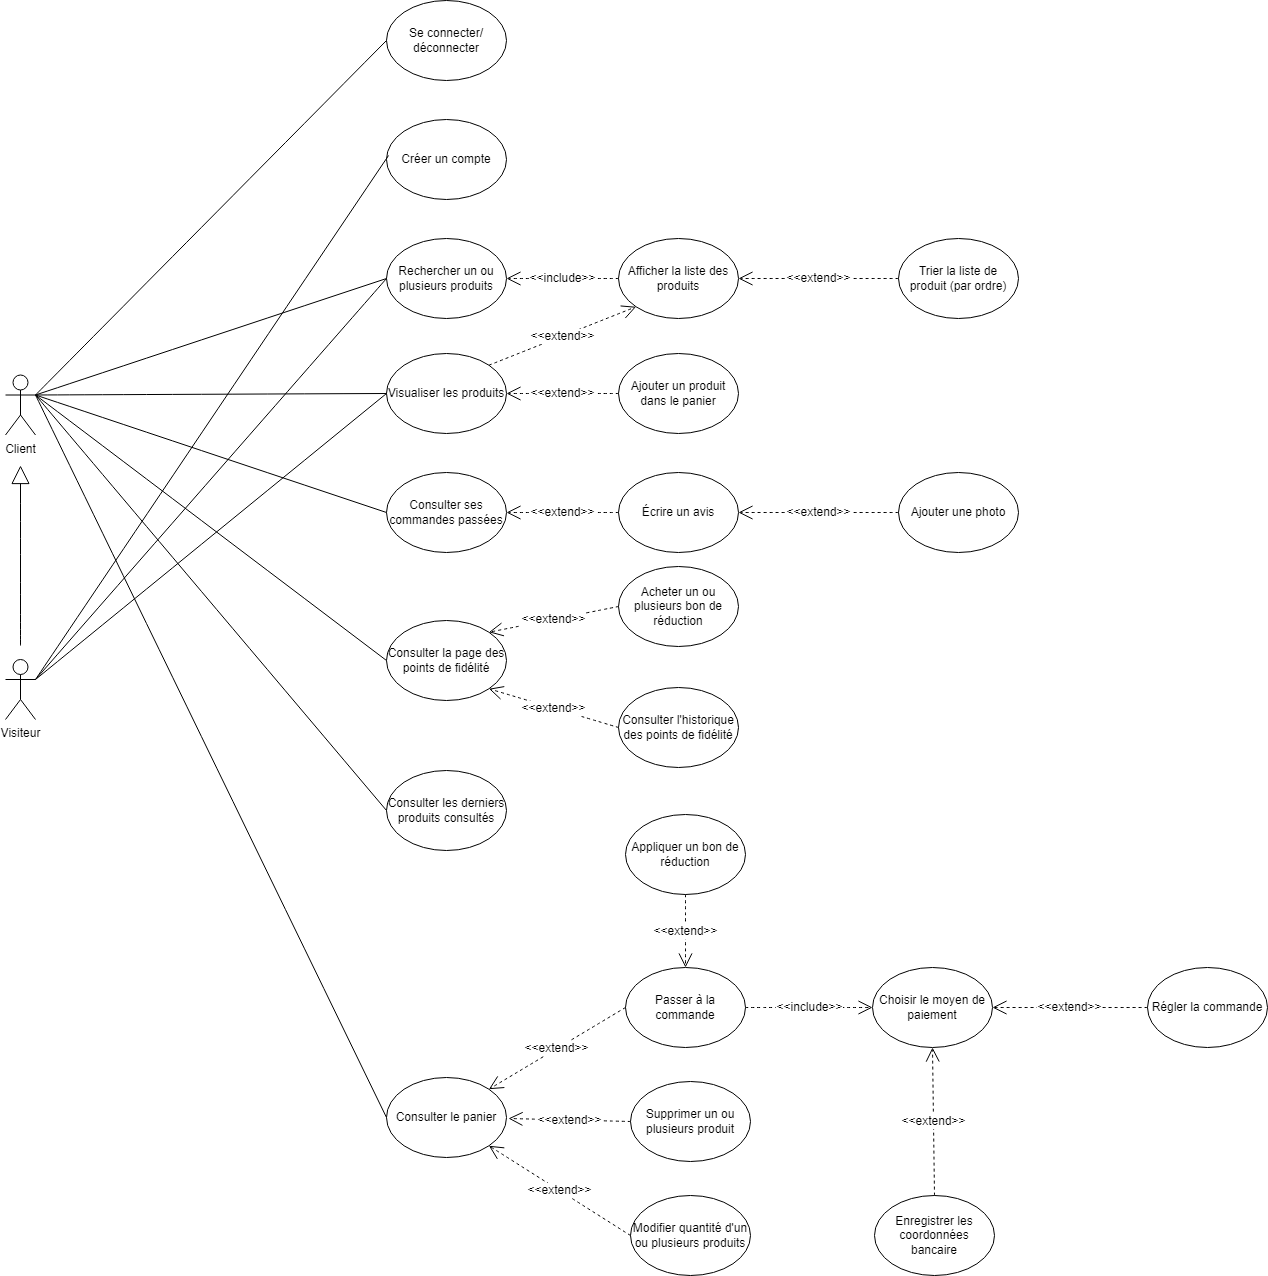

The diagram above was exported from draw.io. Its source (the exported page's mxGraphModel, read from the mxfile embedded in the PNG):
<mxGraphModel dx="1796" dy="522" grid="0" gridSize="10" guides="1" tooltips="1" connect="1" arrows="1" fold="1" page="0" pageScale="1" pageWidth="827" pageHeight="1169" math="0" shadow="0">
  <root>
    <mxCell id="0" />
    <mxCell id="1" parent="0" />
    <mxCell id="MtOwNvW7vwK6j_L_aXo5-1" value="Client" style="shape=umlActor;verticalLabelPosition=bottom;verticalAlign=top;html=1;outlineConnect=0;" parent="1" vertex="1">
      <mxGeometry x="-761" y="447.5" width="30" height="60" as="geometry" />
    </mxCell>
    <mxCell id="MtOwNvW7vwK6j_L_aXo5-2" value="Visiteur" style="shape=umlActor;verticalLabelPosition=bottom;verticalAlign=top;html=1;outlineConnect=0;" parent="1" vertex="1">
      <mxGeometry x="-761" y="732" width="30" height="60" as="geometry" />
    </mxCell>
    <mxCell id="MtOwNvW7vwK6j_L_aXo5-3" value="&lt;font style=&quot;font-size: 12px;&quot;&gt;Se connecter/&lt;/font&gt;&lt;div&gt;&lt;font style=&quot;font-size: 12px;&quot;&gt;déconnecter&lt;/font&gt;&lt;/div&gt;" style="ellipse;whiteSpace=wrap;html=1;" parent="1" vertex="1">
      <mxGeometry x="-380" y="73" width="120" height="80" as="geometry" />
    </mxCell>
    <mxCell id="MtOwNvW7vwK6j_L_aXo5-4" value="Créer un compte" style="ellipse;whiteSpace=wrap;html=1;" parent="1" vertex="1">
      <mxGeometry x="-380" y="192" width="120" height="80" as="geometry" />
    </mxCell>
    <mxCell id="MtOwNvW7vwK6j_L_aXo5-5" value="Rechercher un ou plusieurs produits" style="ellipse;whiteSpace=wrap;html=1;" parent="1" vertex="1">
      <mxGeometry x="-380" y="311" width="120" height="80" as="geometry" />
    </mxCell>
    <mxCell id="MtOwNvW7vwK6j_L_aXo5-6" value="Consulter les derniers produits consultés" style="ellipse;whiteSpace=wrap;html=1;" parent="1" vertex="1">
      <mxGeometry x="-380" y="843" width="120" height="80" as="geometry" />
    </mxCell>
    <mxCell id="MtOwNvW7vwK6j_L_aXo5-7" value="Trier la liste de produit (par ordre)" style="ellipse;whiteSpace=wrap;html=1;" parent="1" vertex="1">
      <mxGeometry x="132" y="311" width="120" height="80" as="geometry" />
    </mxCell>
    <mxCell id="MtOwNvW7vwK6j_L_aXo5-8" value="Visualiser les produits" style="ellipse;whiteSpace=wrap;html=1;" parent="1" vertex="1">
      <mxGeometry x="-380" y="426" width="120" height="80" as="geometry" />
    </mxCell>
    <mxCell id="MtOwNvW7vwK6j_L_aXo5-9" value="Écrire un avis" style="ellipse;whiteSpace=wrap;html=1;" parent="1" vertex="1">
      <mxGeometry x="-148" y="545" width="120" height="80" as="geometry" />
    </mxCell>
    <mxCell id="MtOwNvW7vwK6j_L_aXo5-10" value="Consulter ses commandes passées" style="ellipse;whiteSpace=wrap;html=1;" parent="1" vertex="1">
      <mxGeometry x="-380" y="545" width="120" height="80" as="geometry" />
    </mxCell>
    <mxCell id="MtOwNvW7vwK6j_L_aXo5-11" value="Consulter la page des points de fidélité" style="ellipse;whiteSpace=wrap;html=1;" parent="1" vertex="1">
      <mxGeometry x="-380" y="693" width="120" height="80" as="geometry" />
    </mxCell>
    <mxCell id="MtOwNvW7vwK6j_L_aXo5-12" value="Ajouter un produit dans le panier" style="ellipse;whiteSpace=wrap;html=1;" parent="1" vertex="1">
      <mxGeometry x="-148" y="426" width="120" height="80" as="geometry" />
    </mxCell>
    <mxCell id="MtOwNvW7vwK6j_L_aXo5-13" value="Consulter le panier" style="ellipse;whiteSpace=wrap;html=1;" parent="1" vertex="1">
      <mxGeometry x="-380" y="1150" width="120" height="80" as="geometry" />
    </mxCell>
    <mxCell id="MtOwNvW7vwK6j_L_aXo5-14" value="Modifier quantité d'un ou plusieurs produits" style="ellipse;whiteSpace=wrap;html=1;" parent="1" vertex="1">
      <mxGeometry x="-136" y="1268" width="120" height="80" as="geometry" />
    </mxCell>
    <mxCell id="MtOwNvW7vwK6j_L_aXo5-15" value="Supprimer un ou plusieurs produit" style="ellipse;whiteSpace=wrap;html=1;" parent="1" vertex="1">
      <mxGeometry x="-136" y="1154" width="120" height="80" as="geometry" />
    </mxCell>
    <mxCell id="MtOwNvW7vwK6j_L_aXo5-16" value="Afficher la liste des produits" style="ellipse;whiteSpace=wrap;html=1;" parent="1" vertex="1">
      <mxGeometry x="-148" y="311" width="120" height="80" as="geometry" />
    </mxCell>
    <mxCell id="MtOwNvW7vwK6j_L_aXo5-20" value="Passer à la commande" style="ellipse;whiteSpace=wrap;html=1;" parent="1" vertex="1">
      <mxGeometry x="-141" y="1040" width="120" height="80" as="geometry" />
    </mxCell>
    <mxCell id="MtOwNvW7vwK6j_L_aXo5-21" value="Régler la commande" style="ellipse;whiteSpace=wrap;html=1;" parent="1" vertex="1">
      <mxGeometry x="381" y="1040" width="120" height="80" as="geometry" />
    </mxCell>
    <mxCell id="MtOwNvW7vwK6j_L_aXo5-22" value="Choisir le moyen de paiement" style="ellipse;whiteSpace=wrap;html=1;" parent="1" vertex="1">
      <mxGeometry x="106" y="1040" width="120" height="80" as="geometry" />
    </mxCell>
    <mxCell id="MtOwNvW7vwK6j_L_aXo5-23" value="Enregistrer les coordonnées bancaire" style="ellipse;whiteSpace=wrap;html=1;" parent="1" vertex="1">
      <mxGeometry x="108" y="1268" width="120" height="80" as="geometry" />
    </mxCell>
    <mxCell id="MtOwNvW7vwK6j_L_aXo5-24" value="Ajouter une photo" style="ellipse;whiteSpace=wrap;html=1;" parent="1" vertex="1">
      <mxGeometry x="132" y="545" width="120" height="80" as="geometry" />
    </mxCell>
    <mxCell id="MtOwNvW7vwK6j_L_aXo5-25" value="Acheter un ou plusieurs bon de réduction" style="ellipse;whiteSpace=wrap;html=1;" parent="1" vertex="1">
      <mxGeometry x="-148" y="639" width="120" height="80" as="geometry" />
    </mxCell>
    <mxCell id="MtOwNvW7vwK6j_L_aXo5-26" value="Consulter l'historique des points de fidélité" style="ellipse;whiteSpace=wrap;html=1;" parent="1" vertex="1">
      <mxGeometry x="-148" y="760" width="120" height="80" as="geometry" />
    </mxCell>
    <mxCell id="MtOwNvW7vwK6j_L_aXo5-32" value="" style="endArrow=none;html=1;rounded=0;fontSize=12;startSize=8;endSize=8;curved=1;entryX=0;entryY=0.5;entryDx=0;entryDy=0;exitX=1;exitY=0.3333333333333333;exitDx=0;exitDy=0;exitPerimeter=0;" parent="1" source="MtOwNvW7vwK6j_L_aXo5-1" target="MtOwNvW7vwK6j_L_aXo5-3" edge="1">
      <mxGeometry width="50" height="50" relative="1" as="geometry">
        <mxPoint x="-501" y="73" as="sourcePoint" />
        <mxPoint x="-383" y="73" as="targetPoint" />
      </mxGeometry>
    </mxCell>
    <mxCell id="MtOwNvW7vwK6j_L_aXo5-33" value="Appliquer un bon de réduction" style="ellipse;whiteSpace=wrap;html=1;" parent="1" vertex="1">
      <mxGeometry x="-141" y="887" width="120" height="80" as="geometry" />
    </mxCell>
    <mxCell id="MtOwNvW7vwK6j_L_aXo5-35" value="" style="endArrow=none;html=1;rounded=0;fontSize=12;startSize=8;endSize=8;curved=1;exitX=1;exitY=0.3333333333333333;exitDx=0;exitDy=0;exitPerimeter=0;entryX=0.017;entryY=0.45;entryDx=0;entryDy=0;entryPerimeter=0;" parent="1" source="MtOwNvW7vwK6j_L_aXo5-2" target="MtOwNvW7vwK6j_L_aXo5-4" edge="1">
      <mxGeometry width="50" height="50" relative="1" as="geometry">
        <mxPoint x="-491" y="83" as="sourcePoint" />
        <mxPoint x="-381" y="192" as="targetPoint" />
      </mxGeometry>
    </mxCell>
    <mxCell id="MtOwNvW7vwK6j_L_aXo5-36" value="" style="endArrow=none;html=1;rounded=0;fontSize=12;startSize=8;endSize=8;curved=1;exitX=1;exitY=0.3333333333333333;exitDx=0;exitDy=0;exitPerimeter=0;entryX=0;entryY=0.5;entryDx=0;entryDy=0;" parent="1" source="MtOwNvW7vwK6j_L_aXo5-1" target="MtOwNvW7vwK6j_L_aXo5-5" edge="1">
      <mxGeometry width="50" height="50" relative="1" as="geometry">
        <mxPoint x="-481" y="93" as="sourcePoint" />
        <mxPoint x="-363" y="93" as="targetPoint" />
      </mxGeometry>
    </mxCell>
    <mxCell id="MtOwNvW7vwK6j_L_aXo5-37" value="" style="endArrow=none;html=1;rounded=0;fontSize=12;startSize=8;endSize=8;curved=1;exitX=1;exitY=0.3333333333333333;exitDx=0;exitDy=0;exitPerimeter=0;entryX=0;entryY=0.5;entryDx=0;entryDy=0;" parent="1" source="MtOwNvW7vwK6j_L_aXo5-1" target="MtOwNvW7vwK6j_L_aXo5-8" edge="1">
      <mxGeometry width="50" height="50" relative="1" as="geometry">
        <mxPoint x="-471" y="103" as="sourcePoint" />
        <mxPoint x="-353" y="103" as="targetPoint" />
      </mxGeometry>
    </mxCell>
    <mxCell id="MtOwNvW7vwK6j_L_aXo5-38" value="" style="endArrow=none;html=1;rounded=0;fontSize=12;startSize=8;endSize=8;curved=1;exitX=1;exitY=0.3333333333333333;exitDx=0;exitDy=0;exitPerimeter=0;entryX=0;entryY=0.5;entryDx=0;entryDy=0;" parent="1" source="MtOwNvW7vwK6j_L_aXo5-1" target="MtOwNvW7vwK6j_L_aXo5-10" edge="1">
      <mxGeometry width="50" height="50" relative="1" as="geometry">
        <mxPoint x="-461" y="113" as="sourcePoint" />
        <mxPoint x="-343" y="113" as="targetPoint" />
      </mxGeometry>
    </mxCell>
    <mxCell id="MtOwNvW7vwK6j_L_aXo5-39" value="" style="endArrow=none;html=1;rounded=0;fontSize=12;startSize=8;endSize=8;curved=1;exitX=1;exitY=0.3333333333333333;exitDx=0;exitDy=0;exitPerimeter=0;entryX=0;entryY=0.5;entryDx=0;entryDy=0;" parent="1" source="MtOwNvW7vwK6j_L_aXo5-1" target="MtOwNvW7vwK6j_L_aXo5-11" edge="1">
      <mxGeometry width="50" height="50" relative="1" as="geometry">
        <mxPoint x="-451" y="123" as="sourcePoint" />
        <mxPoint x="-333" y="123" as="targetPoint" />
      </mxGeometry>
    </mxCell>
    <mxCell id="MtOwNvW7vwK6j_L_aXo5-40" value="" style="endArrow=none;html=1;rounded=0;fontSize=12;startSize=8;endSize=8;curved=1;exitX=1;exitY=0.3333333333333333;exitDx=0;exitDy=0;exitPerimeter=0;entryX=0;entryY=0.5;entryDx=0;entryDy=0;" parent="1" source="MtOwNvW7vwK6j_L_aXo5-1" target="MtOwNvW7vwK6j_L_aXo5-6" edge="1">
      <mxGeometry width="50" height="50" relative="1" as="geometry">
        <mxPoint x="-441" y="133" as="sourcePoint" />
        <mxPoint x="-323" y="133" as="targetPoint" />
      </mxGeometry>
    </mxCell>
    <mxCell id="MtOwNvW7vwK6j_L_aXo5-41" value="" style="endArrow=none;html=1;rounded=0;fontSize=12;startSize=8;endSize=8;curved=1;exitX=1;exitY=0.3333333333333333;exitDx=0;exitDy=0;exitPerimeter=0;entryX=0;entryY=0.5;entryDx=0;entryDy=0;" parent="1" source="MtOwNvW7vwK6j_L_aXo5-1" target="MtOwNvW7vwK6j_L_aXo5-13" edge="1">
      <mxGeometry width="50" height="50" relative="1" as="geometry">
        <mxPoint x="-431" y="143" as="sourcePoint" />
        <mxPoint x="-313" y="143" as="targetPoint" />
      </mxGeometry>
    </mxCell>
    <mxCell id="MtOwNvW7vwK6j_L_aXo5-44" value="&amp;lt;&amp;lt;extend&amp;gt;&amp;gt;" style="endArrow=open;endSize=12;dashed=1;html=1;rounded=0;fontSize=12;curved=1;entryX=1;entryY=0.5;entryDx=0;entryDy=0;exitX=0;exitY=0.5;exitDx=0;exitDy=0;" parent="1" source="MtOwNvW7vwK6j_L_aXo5-9" target="MtOwNvW7vwK6j_L_aXo5-10" edge="1">
      <mxGeometry width="160" relative="1" as="geometry">
        <mxPoint x="294" y="503" as="sourcePoint" />
        <mxPoint x="454" y="503" as="targetPoint" />
      </mxGeometry>
    </mxCell>
    <mxCell id="MtOwNvW7vwK6j_L_aXo5-45" value="&amp;lt;&amp;lt;extend&amp;gt;&amp;gt;" style="endArrow=open;endSize=12;dashed=1;html=1;rounded=0;fontSize=12;curved=1;entryX=1;entryY=0.5;entryDx=0;entryDy=0;exitX=0;exitY=0.5;exitDx=0;exitDy=0;" parent="1" source="MtOwNvW7vwK6j_L_aXo5-24" target="MtOwNvW7vwK6j_L_aXo5-9" edge="1">
      <mxGeometry width="160" relative="1" as="geometry">
        <mxPoint x="-142" y="524" as="sourcePoint" />
        <mxPoint x="-250" y="595" as="targetPoint" />
      </mxGeometry>
    </mxCell>
    <mxCell id="MtOwNvW7vwK6j_L_aXo5-48" value="" style="endArrow=block;endSize=16;endFill=0;html=1;rounded=0;fontSize=12;curved=1;" parent="1" edge="1">
      <mxGeometry width="160" relative="1" as="geometry">
        <mxPoint x="-746" y="718" as="sourcePoint" />
        <mxPoint x="-746" y="538" as="targetPoint" />
      </mxGeometry>
    </mxCell>
    <mxCell id="MtOwNvW7vwK6j_L_aXo5-54" value="&amp;lt;&amp;lt;extend&amp;gt;&amp;gt;" style="endArrow=open;endSize=12;dashed=1;html=1;rounded=0;fontSize=12;curved=1;entryX=1;entryY=0;entryDx=0;entryDy=0;exitX=0;exitY=0.5;exitDx=0;exitDy=0;" parent="1" source="MtOwNvW7vwK6j_L_aXo5-25" target="MtOwNvW7vwK6j_L_aXo5-11" edge="1">
      <mxGeometry width="160" relative="1" as="geometry">
        <mxPoint x="-138" y="595" as="sourcePoint" />
        <mxPoint x="-250" y="595" as="targetPoint" />
      </mxGeometry>
    </mxCell>
    <mxCell id="MtOwNvW7vwK6j_L_aXo5-56" value="&amp;lt;&amp;lt;extend&amp;gt;&amp;gt;" style="endArrow=open;endSize=12;dashed=1;html=1;rounded=0;fontSize=12;curved=1;entryX=1;entryY=1;entryDx=0;entryDy=0;exitX=0;exitY=0.5;exitDx=0;exitDy=0;" parent="1" source="MtOwNvW7vwK6j_L_aXo5-26" target="MtOwNvW7vwK6j_L_aXo5-11" edge="1">
      <mxGeometry width="160" relative="1" as="geometry">
        <mxPoint x="-131" y="690" as="sourcePoint" />
        <mxPoint x="-250" y="714" as="targetPoint" />
      </mxGeometry>
    </mxCell>
    <mxCell id="MtOwNvW7vwK6j_L_aXo5-57" value="&amp;lt;&amp;lt;extend&amp;gt;&amp;gt;" style="endArrow=open;endSize=12;dashed=1;html=1;rounded=0;fontSize=12;curved=1;entryX=1;entryY=0;entryDx=0;entryDy=0;exitX=0;exitY=0.5;exitDx=0;exitDy=0;" parent="1" source="MtOwNvW7vwK6j_L_aXo5-20" target="MtOwNvW7vwK6j_L_aXo5-13" edge="1">
      <mxGeometry width="160" relative="1" as="geometry">
        <mxPoint x="-131" y="851" as="sourcePoint" />
        <mxPoint x="-268" y="808" as="targetPoint" />
      </mxGeometry>
    </mxCell>
    <mxCell id="MtOwNvW7vwK6j_L_aXo5-58" value="&amp;lt;&amp;lt;extend&amp;gt;&amp;gt;" style="endArrow=open;endSize=12;dashed=1;html=1;rounded=0;fontSize=12;curved=1;exitX=0;exitY=0.5;exitDx=0;exitDy=0;" parent="1" source="MtOwNvW7vwK6j_L_aXo5-15" edge="1">
      <mxGeometry width="160" relative="1" as="geometry">
        <mxPoint x="-121" y="861" as="sourcePoint" />
        <mxPoint x="-258" y="1191" as="targetPoint" />
      </mxGeometry>
    </mxCell>
    <mxCell id="MtOwNvW7vwK6j_L_aXo5-59" value="&amp;lt;&amp;lt;extend&amp;gt;&amp;gt;" style="endArrow=open;endSize=12;dashed=1;html=1;rounded=0;fontSize=12;curved=1;entryX=1;entryY=1;entryDx=0;entryDy=0;exitX=0;exitY=0.5;exitDx=0;exitDy=0;" parent="1" source="MtOwNvW7vwK6j_L_aXo5-14" target="MtOwNvW7vwK6j_L_aXo5-13" edge="1">
      <mxGeometry width="160" relative="1" as="geometry">
        <mxPoint x="-111" y="871" as="sourcePoint" />
        <mxPoint x="-248" y="828" as="targetPoint" />
      </mxGeometry>
    </mxCell>
    <mxCell id="MtOwNvW7vwK6j_L_aXo5-60" value="&amp;lt;&amp;lt;extend&amp;gt;&amp;gt;" style="endArrow=open;endSize=12;dashed=1;html=1;rounded=0;fontSize=12;curved=1;entryX=0.5;entryY=0;entryDx=0;entryDy=0;exitX=0.5;exitY=1;exitDx=0;exitDy=0;" parent="1" source="MtOwNvW7vwK6j_L_aXo5-33" target="MtOwNvW7vwK6j_L_aXo5-20" edge="1">
      <mxGeometry width="160" relative="1" as="geometry">
        <mxPoint x="-131" y="1024" as="sourcePoint" />
        <mxPoint x="-268" y="1106" as="targetPoint" />
      </mxGeometry>
    </mxCell>
    <mxCell id="MtOwNvW7vwK6j_L_aXo5-61" value="&amp;lt;&amp;lt;extend&amp;gt;&amp;gt;" style="endArrow=open;endSize=12;dashed=1;html=1;rounded=0;fontSize=12;curved=1;entryX=0.5;entryY=1;entryDx=0;entryDy=0;exitX=0.5;exitY=0;exitDx=0;exitDy=0;" parent="1" source="MtOwNvW7vwK6j_L_aXo5-23" target="MtOwNvW7vwK6j_L_aXo5-22" edge="1">
      <mxGeometry width="160" relative="1" as="geometry">
        <mxPoint x="139" y="1220" as="sourcePoint" />
        <mxPoint x="2" y="1302" as="targetPoint" />
      </mxGeometry>
    </mxCell>
    <mxCell id="MtOwNvW7vwK6j_L_aXo5-62" value="&amp;lt;&amp;lt;include&amp;gt;&amp;gt;" style="endArrow=open;endSize=12;dashed=1;html=1;rounded=0;fontSize=12;curved=1;entryX=1;entryY=0.5;entryDx=0;entryDy=0;exitX=0;exitY=0.5;exitDx=0;exitDy=0;" parent="1" source="MtOwNvW7vwK6j_L_aXo5-16" target="MtOwNvW7vwK6j_L_aXo5-5" edge="1">
      <mxGeometry width="160" relative="1" as="geometry">
        <mxPoint x="-170" y="227" as="sourcePoint" />
        <mxPoint x="-166" y="393" as="targetPoint" />
      </mxGeometry>
    </mxCell>
    <mxCell id="MtOwNvW7vwK6j_L_aXo5-63" value="&amp;lt;&amp;lt;extend&amp;gt;&amp;gt;" style="endArrow=open;endSize=12;dashed=1;html=1;rounded=0;fontSize=12;curved=1;entryX=1;entryY=0.5;entryDx=0;entryDy=0;exitX=0;exitY=0.5;exitDx=0;exitDy=0;" parent="1" source="MtOwNvW7vwK6j_L_aXo5-7" target="MtOwNvW7vwK6j_L_aXo5-16" edge="1">
      <mxGeometry width="160" relative="1" as="geometry">
        <mxPoint x="142" y="595" as="sourcePoint" />
        <mxPoint x="-18" y="595" as="targetPoint" />
      </mxGeometry>
    </mxCell>
    <mxCell id="MtOwNvW7vwK6j_L_aXo5-65" value="&amp;lt;&amp;lt;include&amp;gt;&amp;gt;" style="endArrow=open;endSize=12;dashed=1;html=1;rounded=0;fontSize=12;curved=1;exitX=1;exitY=0.5;exitDx=0;exitDy=0;entryX=0;entryY=0.5;entryDx=0;entryDy=0;" parent="1" source="MtOwNvW7vwK6j_L_aXo5-20" target="MtOwNvW7vwK6j_L_aXo5-22" edge="1">
      <mxGeometry width="160" relative="1" as="geometry">
        <mxPoint x="-250" y="427" as="sourcePoint" />
        <mxPoint x="-138" y="427" as="targetPoint" />
      </mxGeometry>
    </mxCell>
    <mxCell id="MtOwNvW7vwK6j_L_aXo5-66" value="&amp;lt;&amp;lt;extend&amp;gt;&amp;gt;" style="endArrow=open;endSize=12;dashed=1;html=1;rounded=0;fontSize=12;curved=1;entryX=1;entryY=0.5;entryDx=0;entryDy=0;exitX=0;exitY=0.5;exitDx=0;exitDy=0;" parent="1" source="MtOwNvW7vwK6j_L_aXo5-21" target="MtOwNvW7vwK6j_L_aXo5-22" edge="1">
      <mxGeometry width="160" relative="1" as="geometry">
        <mxPoint x="178" y="1278" as="sourcePoint" />
        <mxPoint x="176" y="1130" as="targetPoint" />
      </mxGeometry>
    </mxCell>
    <mxCell id="MtOwNvW7vwK6j_L_aXo5-67" value="" style="endArrow=none;html=1;rounded=0;fontSize=12;startSize=8;endSize=8;curved=1;exitX=0;exitY=0.5;exitDx=0;exitDy=0;entryX=1;entryY=0.3333333333333333;entryDx=0;entryDy=0;entryPerimeter=0;" parent="1" source="MtOwNvW7vwK6j_L_aXo5-5" target="MtOwNvW7vwK6j_L_aXo5-2" edge="1">
      <mxGeometry width="50" height="50" relative="1" as="geometry">
        <mxPoint x="-721" y="478" as="sourcePoint" />
        <mxPoint x="-370" y="893" as="targetPoint" />
      </mxGeometry>
    </mxCell>
    <mxCell id="MtOwNvW7vwK6j_L_aXo5-68" value="" style="endArrow=none;html=1;rounded=0;fontSize=12;startSize=8;endSize=8;curved=1;exitX=1;exitY=0.3333333333333333;exitDx=0;exitDy=0;exitPerimeter=0;entryX=0;entryY=0.5;entryDx=0;entryDy=0;" parent="1" source="MtOwNvW7vwK6j_L_aXo5-2" target="MtOwNvW7vwK6j_L_aXo5-8" edge="1">
      <mxGeometry width="50" height="50" relative="1" as="geometry">
        <mxPoint x="-711" y="488" as="sourcePoint" />
        <mxPoint x="-360" y="903" as="targetPoint" />
      </mxGeometry>
    </mxCell>
    <mxCell id="MtOwNvW7vwK6j_L_aXo5-69" value="&amp;lt;&amp;lt;extend&amp;gt;&amp;gt;" style="endArrow=open;endSize=12;dashed=1;html=1;rounded=0;fontSize=12;curved=1;entryX=1;entryY=0.5;entryDx=0;entryDy=0;exitX=0;exitY=0.5;exitDx=0;exitDy=0;" parent="1" source="MtOwNvW7vwK6j_L_aXo5-12" target="MtOwNvW7vwK6j_L_aXo5-8" edge="1">
      <mxGeometry width="160" relative="1" as="geometry">
        <mxPoint x="142" y="595" as="sourcePoint" />
        <mxPoint x="-18" y="595" as="targetPoint" />
      </mxGeometry>
    </mxCell>
    <mxCell id="MtOwNvW7vwK6j_L_aXo5-70" value="&amp;lt;&amp;lt;extend&amp;gt;&amp;gt;" style="endArrow=open;endSize=12;dashed=1;html=1;rounded=0;fontSize=12;curved=1;exitX=1;exitY=0;exitDx=0;exitDy=0;entryX=0;entryY=1;entryDx=0;entryDy=0;" parent="1" source="MtOwNvW7vwK6j_L_aXo5-8" target="MtOwNvW7vwK6j_L_aXo5-16" edge="1">
      <mxGeometry width="160" relative="1" as="geometry">
        <mxPoint x="152" y="605" as="sourcePoint" />
        <mxPoint x="-225" y="392" as="targetPoint" />
      </mxGeometry>
    </mxCell>
  </root>
</mxGraphModel>